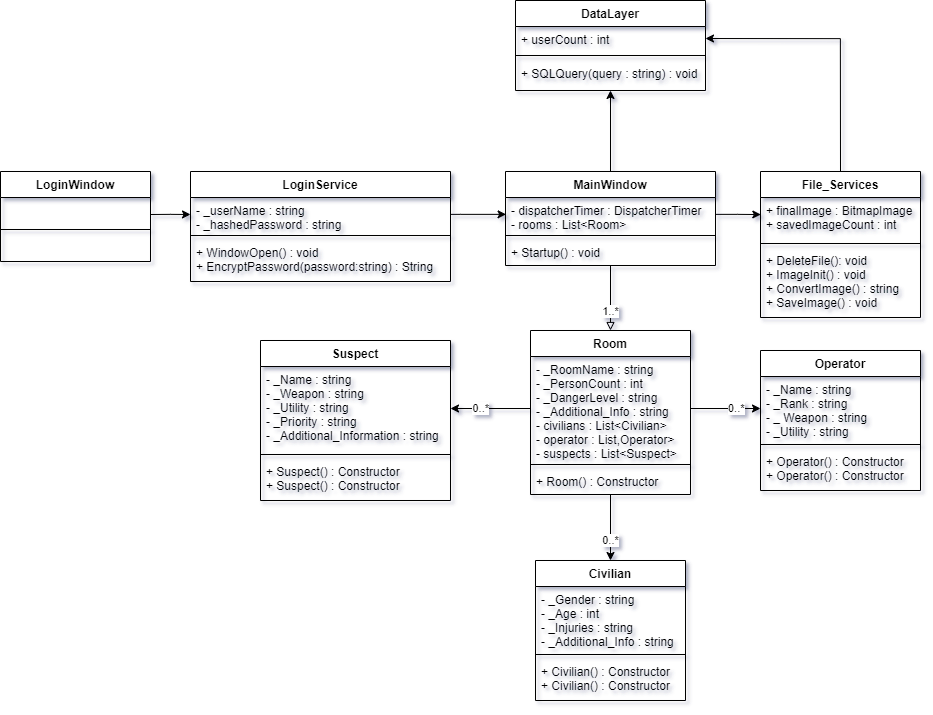

The diagram above was exported from draw.io. Its source (the exported page's mxGraphModel, read from the mxfile embedded in the PNG):
<mxGraphModel dx="1463" dy="739" grid="1" gridSize="10" guides="1" tooltips="1" connect="1" arrows="1" fold="1" page="1" pageScale="1" pageWidth="827" pageHeight="1169" math="0" shadow="0">
  <root>
    <mxCell id="0" />
    <mxCell id="1" parent="0" />
    <mxCell id="DHzl-gkQ8_WXi_vVJYbt-1" style="edgeStyle=orthogonalEdgeStyle;rounded=0;orthogonalLoop=1;jettySize=auto;html=1;exitX=0.5;exitY=0;exitDx=0;exitDy=0;entryX=1;entryY=0.5;entryDx=0;entryDy=0;endArrow=classic;endFill=1;" edge="1" parent="1" source="DHzl-gkQ8_WXi_vVJYbt-2" target="DHzl-gkQ8_WXi_vVJYbt-30">
      <mxGeometry relative="1" as="geometry" />
    </mxCell>
    <mxCell id="DHzl-gkQ8_WXi_vVJYbt-2" value="File_Services" style="swimlane;fontStyle=1;align=center;verticalAlign=top;childLayout=stackLayout;horizontal=1;startSize=26;horizontalStack=0;resizeParent=1;resizeParentMax=0;resizeLast=0;collapsible=1;marginBottom=0;" vertex="1" parent="1">
      <mxGeometry x="780" y="471" width="160" height="146" as="geometry" />
    </mxCell>
    <mxCell id="DHzl-gkQ8_WXi_vVJYbt-3" value="+ finalImage : BitmapImage&#10;+ savedImageCount : int" style="text;strokeColor=none;fillColor=none;align=left;verticalAlign=top;spacingLeft=4;spacingRight=4;overflow=hidden;rotatable=0;points=[[0,0.5],[1,0.5]];portConstraint=eastwest;" vertex="1" parent="DHzl-gkQ8_WXi_vVJYbt-2">
      <mxGeometry y="26" width="160" height="42" as="geometry" />
    </mxCell>
    <mxCell id="DHzl-gkQ8_WXi_vVJYbt-4" value="" style="line;strokeWidth=1;fillColor=none;align=left;verticalAlign=middle;spacingTop=-1;spacingLeft=3;spacingRight=3;rotatable=0;labelPosition=right;points=[];portConstraint=eastwest;" vertex="1" parent="DHzl-gkQ8_WXi_vVJYbt-2">
      <mxGeometry y="68" width="160" height="8" as="geometry" />
    </mxCell>
    <mxCell id="DHzl-gkQ8_WXi_vVJYbt-5" value="+ DeleteFile(): void&#10;+ ImageInit() : void&#10;+ ConvertImage() : string&#10;+ SaveImage() : void" style="text;strokeColor=none;fillColor=none;align=left;verticalAlign=top;spacingLeft=4;spacingRight=4;overflow=hidden;rotatable=0;points=[[0,0.5],[1,0.5]];portConstraint=eastwest;" vertex="1" parent="DHzl-gkQ8_WXi_vVJYbt-2">
      <mxGeometry y="76" width="160" height="70" as="geometry" />
    </mxCell>
    <mxCell id="DHzl-gkQ8_WXi_vVJYbt-6" value="1..*" style="edgeStyle=orthogonalEdgeStyle;rounded=0;orthogonalLoop=1;jettySize=auto;html=1;endArrow=block;endFill=0;entryX=0.5;entryY=0;entryDx=0;entryDy=0;align=center;verticalAlign=top;" edge="1" parent="1" source="DHzl-gkQ8_WXi_vVJYbt-8" target="DHzl-gkQ8_WXi_vVJYbt-13">
      <mxGeometry relative="1" as="geometry">
        <Array as="points" />
      </mxGeometry>
    </mxCell>
    <mxCell id="DHzl-gkQ8_WXi_vVJYbt-7" style="edgeStyle=orthogonalEdgeStyle;rounded=0;orthogonalLoop=1;jettySize=auto;html=1;exitX=0.5;exitY=0;exitDx=0;exitDy=0;entryX=0.5;entryY=1;entryDx=0;entryDy=0;endArrow=classic;endFill=1;" edge="1" parent="1" source="DHzl-gkQ8_WXi_vVJYbt-8" target="DHzl-gkQ8_WXi_vVJYbt-29">
      <mxGeometry relative="1" as="geometry" />
    </mxCell>
    <mxCell id="DHzl-gkQ8_WXi_vVJYbt-8" value="MainWindow" style="swimlane;fontStyle=1;align=center;verticalAlign=top;childLayout=stackLayout;horizontal=1;startSize=26;horizontalStack=0;resizeParent=1;resizeParentMax=0;resizeLast=0;collapsible=1;marginBottom=0;" vertex="1" parent="1">
      <mxGeometry x="525" y="471" width="210" height="94" as="geometry" />
    </mxCell>
    <mxCell id="DHzl-gkQ8_WXi_vVJYbt-9" value="- dispatcherTimer : DispatcherTimer&#10;- rooms : List&lt;Room&gt;" style="text;strokeColor=none;fillColor=none;align=left;verticalAlign=top;spacingLeft=4;spacingRight=4;overflow=hidden;rotatable=0;points=[[0,0.5],[1,0.5]];portConstraint=eastwest;" vertex="1" parent="DHzl-gkQ8_WXi_vVJYbt-8">
      <mxGeometry y="26" width="210" height="34" as="geometry" />
    </mxCell>
    <mxCell id="DHzl-gkQ8_WXi_vVJYbt-10" value="" style="line;strokeWidth=1;fillColor=none;align=left;verticalAlign=middle;spacingTop=-1;spacingLeft=3;spacingRight=3;rotatable=0;labelPosition=right;points=[];portConstraint=eastwest;" vertex="1" parent="DHzl-gkQ8_WXi_vVJYbt-8">
      <mxGeometry y="60" width="210" height="8" as="geometry" />
    </mxCell>
    <mxCell id="DHzl-gkQ8_WXi_vVJYbt-11" value="+ Startup() : void" style="text;strokeColor=none;fillColor=none;align=left;verticalAlign=top;spacingLeft=4;spacingRight=4;overflow=hidden;rotatable=0;points=[[0,0.5],[1,0.5]];portConstraint=eastwest;" vertex="1" parent="DHzl-gkQ8_WXi_vVJYbt-8">
      <mxGeometry y="68" width="210" height="26" as="geometry" />
    </mxCell>
    <mxCell id="DHzl-gkQ8_WXi_vVJYbt-12" value="0..*" style="edgeStyle=orthogonalEdgeStyle;rounded=0;orthogonalLoop=1;jettySize=auto;html=1;entryX=0.5;entryY=0;entryDx=0;entryDy=0;endArrow=classic;endFill=1;verticalAlign=top;" edge="1" parent="1" source="DHzl-gkQ8_WXi_vVJYbt-13" target="DHzl-gkQ8_WXi_vVJYbt-21">
      <mxGeometry relative="1" as="geometry" />
    </mxCell>
    <mxCell id="DHzl-gkQ8_WXi_vVJYbt-13" value="Room" style="swimlane;fontStyle=1;align=center;verticalAlign=top;childLayout=stackLayout;horizontal=1;startSize=26;horizontalStack=0;resizeParent=1;resizeParentMax=0;resizeLast=0;collapsible=1;marginBottom=0;" vertex="1" parent="1">
      <mxGeometry x="550" y="630" width="160" height="164" as="geometry" />
    </mxCell>
    <mxCell id="DHzl-gkQ8_WXi_vVJYbt-14" value="- _RoomName : string&#10;- _PersonCount : int&#10;- _DangerLevel : string&#10;- _Additional_Info : string&#10;- civilians : List&lt;Civilian&gt;&#10;- operator : List,Operator&gt;&#10;- suspects : List&lt;Suspect&gt;" style="text;strokeColor=none;fillColor=none;align=left;verticalAlign=top;spacingLeft=4;spacingRight=4;overflow=hidden;rotatable=0;points=[[0,0.5],[1,0.5]];portConstraint=eastwest;" vertex="1" parent="DHzl-gkQ8_WXi_vVJYbt-13">
      <mxGeometry y="26" width="160" height="104" as="geometry" />
    </mxCell>
    <mxCell id="DHzl-gkQ8_WXi_vVJYbt-15" value="" style="line;strokeWidth=1;fillColor=none;align=left;verticalAlign=middle;spacingTop=-1;spacingLeft=3;spacingRight=3;rotatable=0;labelPosition=right;points=[];portConstraint=eastwest;" vertex="1" parent="DHzl-gkQ8_WXi_vVJYbt-13">
      <mxGeometry y="130" width="160" height="8" as="geometry" />
    </mxCell>
    <mxCell id="DHzl-gkQ8_WXi_vVJYbt-16" value="+ Room() : Constructor" style="text;strokeColor=none;fillColor=none;align=left;verticalAlign=top;spacingLeft=4;spacingRight=4;overflow=hidden;rotatable=0;points=[[0,0.5],[1,0.5]];portConstraint=eastwest;" vertex="1" parent="DHzl-gkQ8_WXi_vVJYbt-13">
      <mxGeometry y="138" width="160" height="26" as="geometry" />
    </mxCell>
    <mxCell id="DHzl-gkQ8_WXi_vVJYbt-17" value="Suspect" style="swimlane;fontStyle=1;align=center;verticalAlign=top;childLayout=stackLayout;horizontal=1;startSize=26;horizontalStack=0;resizeParent=1;resizeParentMax=0;resizeLast=0;collapsible=1;marginBottom=0;" vertex="1" parent="1">
      <mxGeometry x="280" y="640" width="190" height="160" as="geometry" />
    </mxCell>
    <mxCell id="DHzl-gkQ8_WXi_vVJYbt-18" value="- _Name : string&#10;- _Weapon : string&#10;- _Utility : string&#10;- _Priority : string&#10;- _Additional_Information : string" style="text;strokeColor=none;fillColor=none;align=left;verticalAlign=top;spacingLeft=4;spacingRight=4;overflow=hidden;rotatable=0;points=[[0,0.5],[1,0.5]];portConstraint=eastwest;" vertex="1" parent="DHzl-gkQ8_WXi_vVJYbt-17">
      <mxGeometry y="26" width="190" height="84" as="geometry" />
    </mxCell>
    <mxCell id="DHzl-gkQ8_WXi_vVJYbt-19" value="" style="line;strokeWidth=1;fillColor=none;align=left;verticalAlign=middle;spacingTop=-1;spacingLeft=3;spacingRight=3;rotatable=0;labelPosition=right;points=[];portConstraint=eastwest;" vertex="1" parent="DHzl-gkQ8_WXi_vVJYbt-17">
      <mxGeometry y="110" width="190" height="8" as="geometry" />
    </mxCell>
    <mxCell id="DHzl-gkQ8_WXi_vVJYbt-20" value="+ Suspect() : Constructor&#10;+ Suspect() : Constructor" style="text;strokeColor=none;fillColor=none;align=left;verticalAlign=top;spacingLeft=4;spacingRight=4;overflow=hidden;rotatable=0;points=[[0,0.5],[1,0.5]];portConstraint=eastwest;" vertex="1" parent="DHzl-gkQ8_WXi_vVJYbt-17">
      <mxGeometry y="118" width="190" height="42" as="geometry" />
    </mxCell>
    <mxCell id="DHzl-gkQ8_WXi_vVJYbt-21" value="Civilian" style="swimlane;fontStyle=1;align=center;verticalAlign=top;childLayout=stackLayout;horizontal=1;startSize=26;horizontalStack=0;resizeParent=1;resizeParentMax=0;resizeLast=0;collapsible=1;marginBottom=0;" vertex="1" parent="1">
      <mxGeometry x="555" y="860" width="150" height="140" as="geometry" />
    </mxCell>
    <mxCell id="DHzl-gkQ8_WXi_vVJYbt-22" value="- _Gender : string&#10;- _Age : int&#10;- _Injuries : string&#10;- _Additional_Info : string" style="text;strokeColor=none;fillColor=none;align=left;verticalAlign=top;spacingLeft=4;spacingRight=4;overflow=hidden;rotatable=0;points=[[0,0.5],[1,0.5]];portConstraint=eastwest;" vertex="1" parent="DHzl-gkQ8_WXi_vVJYbt-21">
      <mxGeometry y="26" width="150" height="64" as="geometry" />
    </mxCell>
    <mxCell id="DHzl-gkQ8_WXi_vVJYbt-23" value="" style="line;strokeWidth=1;fillColor=none;align=left;verticalAlign=middle;spacingTop=-1;spacingLeft=3;spacingRight=3;rotatable=0;labelPosition=right;points=[];portConstraint=eastwest;" vertex="1" parent="DHzl-gkQ8_WXi_vVJYbt-21">
      <mxGeometry y="90" width="150" height="8" as="geometry" />
    </mxCell>
    <mxCell id="DHzl-gkQ8_WXi_vVJYbt-24" value="+ Civilian() : Constructor&#10;+ Civilian() : Constructor" style="text;strokeColor=none;fillColor=none;align=left;verticalAlign=top;spacingLeft=4;spacingRight=4;overflow=hidden;rotatable=0;points=[[0,0.5],[1,0.5]];portConstraint=eastwest;" vertex="1" parent="DHzl-gkQ8_WXi_vVJYbt-21">
      <mxGeometry y="98" width="150" height="42" as="geometry" />
    </mxCell>
    <mxCell id="DHzl-gkQ8_WXi_vVJYbt-25" value="Operator" style="swimlane;fontStyle=1;align=center;verticalAlign=top;childLayout=stackLayout;horizontal=1;startSize=26;horizontalStack=0;resizeParent=1;resizeParentMax=0;resizeLast=0;collapsible=1;marginBottom=0;" vertex="1" parent="1">
      <mxGeometry x="780" y="650" width="160" height="140" as="geometry" />
    </mxCell>
    <mxCell id="DHzl-gkQ8_WXi_vVJYbt-26" value="- _Name : string&#10;- _Rank : string&#10;- _ Weapon : string&#10;- _Utility : string" style="text;strokeColor=none;fillColor=none;align=left;verticalAlign=top;spacingLeft=4;spacingRight=4;overflow=hidden;rotatable=0;points=[[0,0.5],[1,0.5]];portConstraint=eastwest;" vertex="1" parent="DHzl-gkQ8_WXi_vVJYbt-25">
      <mxGeometry y="26" width="160" height="64" as="geometry" />
    </mxCell>
    <mxCell id="DHzl-gkQ8_WXi_vVJYbt-27" value="" style="line;strokeWidth=1;fillColor=none;align=left;verticalAlign=middle;spacingTop=-1;spacingLeft=3;spacingRight=3;rotatable=0;labelPosition=right;points=[];portConstraint=eastwest;" vertex="1" parent="DHzl-gkQ8_WXi_vVJYbt-25">
      <mxGeometry y="90" width="160" height="8" as="geometry" />
    </mxCell>
    <mxCell id="DHzl-gkQ8_WXi_vVJYbt-28" value="+ Operator() : Constructor&#10;+ Operator() : Constructor" style="text;strokeColor=none;fillColor=none;align=left;verticalAlign=top;spacingLeft=4;spacingRight=4;overflow=hidden;rotatable=0;points=[[0,0.5],[1,0.5]];portConstraint=eastwest;" vertex="1" parent="DHzl-gkQ8_WXi_vVJYbt-25">
      <mxGeometry y="98" width="160" height="42" as="geometry" />
    </mxCell>
    <mxCell id="DHzl-gkQ8_WXi_vVJYbt-29" value="DataLayer" style="swimlane;fontStyle=1;align=center;verticalAlign=top;childLayout=stackLayout;horizontal=1;startSize=26;horizontalStack=0;resizeParent=1;resizeParentMax=0;resizeLast=0;collapsible=1;marginBottom=0;" vertex="1" parent="1">
      <mxGeometry x="535" y="300" width="190" height="90" as="geometry" />
    </mxCell>
    <mxCell id="DHzl-gkQ8_WXi_vVJYbt-30" value="+ userCount : int" style="text;strokeColor=none;fillColor=none;align=left;verticalAlign=top;spacingLeft=4;spacingRight=4;overflow=hidden;rotatable=0;points=[[0,0.5],[1,0.5]];portConstraint=eastwest;" vertex="1" parent="DHzl-gkQ8_WXi_vVJYbt-29">
      <mxGeometry y="26" width="190" height="24" as="geometry" />
    </mxCell>
    <mxCell id="DHzl-gkQ8_WXi_vVJYbt-31" value="" style="line;strokeWidth=1;fillColor=none;align=left;verticalAlign=middle;spacingTop=-1;spacingLeft=3;spacingRight=3;rotatable=0;labelPosition=right;points=[];portConstraint=eastwest;" vertex="1" parent="DHzl-gkQ8_WXi_vVJYbt-29">
      <mxGeometry y="50" width="190" height="10" as="geometry" />
    </mxCell>
    <mxCell id="DHzl-gkQ8_WXi_vVJYbt-32" value="+ SQLQuery(query : string) : void&#10;" style="text;strokeColor=none;fillColor=none;align=left;verticalAlign=top;spacingLeft=4;spacingRight=4;overflow=hidden;rotatable=0;points=[[0,0.5],[1,0.5]];portConstraint=eastwest;" vertex="1" parent="DHzl-gkQ8_WXi_vVJYbt-29">
      <mxGeometry y="60" width="190" height="30" as="geometry" />
    </mxCell>
    <mxCell id="DHzl-gkQ8_WXi_vVJYbt-33" value="" style="edgeStyle=orthogonalEdgeStyle;rounded=0;orthogonalLoop=1;jettySize=auto;html=1;endArrow=classic;endFill=1;entryX=0.002;entryY=0.406;entryDx=0;entryDy=0;entryPerimeter=0;" edge="1" parent="1" source="DHzl-gkQ8_WXi_vVJYbt-9" target="DHzl-gkQ8_WXi_vVJYbt-3">
      <mxGeometry relative="1" as="geometry" />
    </mxCell>
    <mxCell id="DHzl-gkQ8_WXi_vVJYbt-34" value="0..*" style="edgeStyle=orthogonalEdgeStyle;rounded=0;orthogonalLoop=1;jettySize=auto;html=1;endArrow=classic;endFill=1;align=right;" edge="1" parent="1" source="DHzl-gkQ8_WXi_vVJYbt-14" target="DHzl-gkQ8_WXi_vVJYbt-18">
      <mxGeometry relative="1" as="geometry" />
    </mxCell>
    <mxCell id="DHzl-gkQ8_WXi_vVJYbt-35" value="0..*" style="edgeStyle=orthogonalEdgeStyle;rounded=0;orthogonalLoop=1;jettySize=auto;html=1;exitX=1;exitY=0.5;exitDx=0;exitDy=0;entryX=0;entryY=0.5;entryDx=0;entryDy=0;endArrow=classic;endFill=1;align=left;" edge="1" parent="1" source="DHzl-gkQ8_WXi_vVJYbt-14" target="DHzl-gkQ8_WXi_vVJYbt-26">
      <mxGeometry relative="1" as="geometry" />
    </mxCell>
    <mxCell id="DHzl-gkQ8_WXi_vVJYbt-36" value="LoginService" style="swimlane;fontStyle=1;align=center;verticalAlign=top;childLayout=stackLayout;horizontal=1;startSize=26;horizontalStack=0;resizeParent=1;resizeParentMax=0;resizeLast=0;collapsible=1;marginBottom=0;" vertex="1" parent="1">
      <mxGeometry x="210" y="471" width="260" height="110" as="geometry" />
    </mxCell>
    <mxCell id="DHzl-gkQ8_WXi_vVJYbt-37" value="- _userName : string&#10;- _hashedPassword : string" style="text;strokeColor=none;fillColor=none;align=left;verticalAlign=top;spacingLeft=4;spacingRight=4;overflow=hidden;rotatable=0;points=[[0,0.5],[1,0.5]];portConstraint=eastwest;" vertex="1" parent="DHzl-gkQ8_WXi_vVJYbt-36">
      <mxGeometry y="26" width="260" height="34" as="geometry" />
    </mxCell>
    <mxCell id="DHzl-gkQ8_WXi_vVJYbt-38" value="" style="line;strokeWidth=1;fillColor=none;align=left;verticalAlign=middle;spacingTop=-1;spacingLeft=3;spacingRight=3;rotatable=0;labelPosition=right;points=[];portConstraint=eastwest;" vertex="1" parent="DHzl-gkQ8_WXi_vVJYbt-36">
      <mxGeometry y="60" width="260" height="8" as="geometry" />
    </mxCell>
    <mxCell id="DHzl-gkQ8_WXi_vVJYbt-39" value="+ WindowOpen() : void&#10;+ EncryptPassword(password:string) : String&#10;" style="text;strokeColor=none;fillColor=none;align=left;verticalAlign=top;spacingLeft=4;spacingRight=4;overflow=hidden;rotatable=0;points=[[0,0.5],[1,0.5]];portConstraint=eastwest;" vertex="1" parent="DHzl-gkQ8_WXi_vVJYbt-36">
      <mxGeometry y="68" width="260" height="42" as="geometry" />
    </mxCell>
    <mxCell id="DHzl-gkQ8_WXi_vVJYbt-40" style="edgeStyle=orthogonalEdgeStyle;rounded=0;orthogonalLoop=1;jettySize=auto;html=1;entryX=0;entryY=0.5;entryDx=0;entryDy=0;endArrow=classic;endFill=1;align=center;" edge="1" parent="1" target="DHzl-gkQ8_WXi_vVJYbt-37">
      <mxGeometry relative="1" as="geometry">
        <mxPoint x="170" y="514" as="sourcePoint" />
      </mxGeometry>
    </mxCell>
    <mxCell id="DHzl-gkQ8_WXi_vVJYbt-41" value="LoginWindow" style="swimlane;fontStyle=1;align=center;verticalAlign=top;childLayout=stackLayout;horizontal=1;startSize=26;horizontalStack=0;resizeParent=1;resizeParentMax=0;resizeLast=0;collapsible=1;marginBottom=0;" vertex="1" parent="1">
      <mxGeometry x="20" y="471" width="150" height="90" as="geometry" />
    </mxCell>
    <mxCell id="DHzl-gkQ8_WXi_vVJYbt-42" value="" style="line;strokeWidth=1;fillColor=none;align=left;verticalAlign=middle;spacingTop=-1;spacingLeft=3;spacingRight=3;rotatable=0;labelPosition=right;points=[];portConstraint=eastwest;" vertex="1" parent="DHzl-gkQ8_WXi_vVJYbt-41">
      <mxGeometry y="26" width="150" height="64" as="geometry" />
    </mxCell>
    <mxCell id="DHzl-gkQ8_WXi_vVJYbt-43" style="edgeStyle=orthogonalEdgeStyle;rounded=0;orthogonalLoop=1;jettySize=auto;html=1;entryX=0;entryY=0.5;entryDx=0;entryDy=0;endArrow=classic;endFill=1;align=center;exitX=1;exitY=0.5;exitDx=0;exitDy=0;" edge="1" parent="1" source="DHzl-gkQ8_WXi_vVJYbt-37" target="DHzl-gkQ8_WXi_vVJYbt-9">
      <mxGeometry relative="1" as="geometry">
        <Array as="points">
          <mxPoint x="480" y="514" />
          <mxPoint x="480" y="514" />
        </Array>
      </mxGeometry>
    </mxCell>
  </root>
</mxGraphModel>